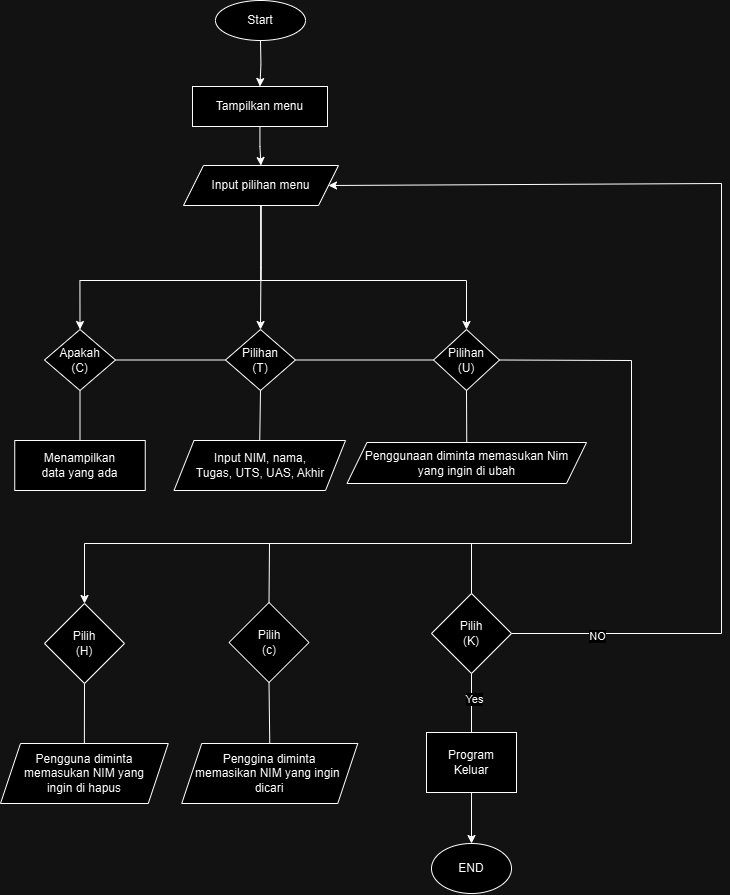

The diagram above was exported from draw.io. Its source (the exported page's mxGraphModel, read from the mxfile embedded in the PNG):
<mxGraphModel dx="1600" dy="756" grid="1" gridSize="10" guides="1" tooltips="1" connect="1" arrows="1" fold="1" page="1" pageScale="1" pageWidth="850" pageHeight="1100" math="0" shadow="0">
  <root>
    <mxCell id="0" />
    <mxCell id="1" parent="0" />
    <mxCell id="qEAt2b7qZhuti_UcQUHW-3" value="" style="edgeStyle=orthogonalEdgeStyle;rounded=0;orthogonalLoop=1;jettySize=auto;html=1;" edge="1" parent="1" target="qEAt2b7qZhuti_UcQUHW-2">
      <mxGeometry relative="1" as="geometry">
        <mxPoint x="309" y="147" as="sourcePoint" />
      </mxGeometry>
    </mxCell>
    <mxCell id="qEAt2b7qZhuti_UcQUHW-1" value="Start" style="ellipse;whiteSpace=wrap;html=1;" vertex="1" parent="1">
      <mxGeometry x="264" y="107" width="90" height="40" as="geometry" />
    </mxCell>
    <mxCell id="qEAt2b7qZhuti_UcQUHW-18" value="" style="edgeStyle=orthogonalEdgeStyle;rounded=0;orthogonalLoop=1;jettySize=auto;html=1;" edge="1" parent="1" source="qEAt2b7qZhuti_UcQUHW-2" target="qEAt2b7qZhuti_UcQUHW-4">
      <mxGeometry relative="1" as="geometry" />
    </mxCell>
    <mxCell id="qEAt2b7qZhuti_UcQUHW-2" value="Tampilkan menu" style="rounded=0;whiteSpace=wrap;html=1;" vertex="1" parent="1">
      <mxGeometry x="241" y="193" width="135" height="40" as="geometry" />
    </mxCell>
    <mxCell id="qEAt2b7qZhuti_UcQUHW-9" value="" style="edgeStyle=orthogonalEdgeStyle;rounded=0;orthogonalLoop=1;jettySize=auto;html=1;" edge="1" parent="1" source="qEAt2b7qZhuti_UcQUHW-4" target="qEAt2b7qZhuti_UcQUHW-7">
      <mxGeometry relative="1" as="geometry" />
    </mxCell>
    <mxCell id="qEAt2b7qZhuti_UcQUHW-11" value="" style="edgeStyle=orthogonalEdgeStyle;rounded=0;orthogonalLoop=1;jettySize=auto;html=1;entryX=0.5;entryY=0;entryDx=0;entryDy=0;" edge="1" parent="1" source="qEAt2b7qZhuti_UcQUHW-4" target="qEAt2b7qZhuti_UcQUHW-10">
      <mxGeometry relative="1" as="geometry">
        <Array as="points">
          <mxPoint x="309" y="387" />
          <mxPoint x="129" y="387" />
        </Array>
      </mxGeometry>
    </mxCell>
    <mxCell id="qEAt2b7qZhuti_UcQUHW-13" value="" style="edgeStyle=orthogonalEdgeStyle;rounded=0;orthogonalLoop=1;jettySize=auto;html=1;entryX=0.5;entryY=0;entryDx=0;entryDy=0;" edge="1" parent="1" source="qEAt2b7qZhuti_UcQUHW-4" target="qEAt2b7qZhuti_UcQUHW-12">
      <mxGeometry relative="1" as="geometry">
        <Array as="points">
          <mxPoint x="309" y="387" />
          <mxPoint x="515" y="387" />
        </Array>
      </mxGeometry>
    </mxCell>
    <mxCell id="qEAt2b7qZhuti_UcQUHW-4" value="Input pilihan menu" style="shape=parallelogram;perimeter=parallelogramPerimeter;whiteSpace=wrap;html=1;fixedSize=1;" vertex="1" parent="1">
      <mxGeometry x="232" y="272" width="155" height="40" as="geometry" />
    </mxCell>
    <mxCell id="qEAt2b7qZhuti_UcQUHW-7" value="Pilihan&lt;div&gt;(T)&lt;/div&gt;" style="rhombus;whiteSpace=wrap;html=1;" vertex="1" parent="1">
      <mxGeometry x="274" y="436" width="70" height="61" as="geometry" />
    </mxCell>
    <mxCell id="qEAt2b7qZhuti_UcQUHW-10" value="Apakah&lt;div&gt;(C)&lt;/div&gt;" style="rhombus;whiteSpace=wrap;html=1;" vertex="1" parent="1">
      <mxGeometry x="93" y="436" width="71" height="61" as="geometry" />
    </mxCell>
    <mxCell id="qEAt2b7qZhuti_UcQUHW-12" value="Pilihan&lt;div&gt;(U)&lt;/div&gt;" style="rhombus;whiteSpace=wrap;html=1;" vertex="1" parent="1">
      <mxGeometry x="482" y="436" width="66" height="61" as="geometry" />
    </mxCell>
    <mxCell id="qEAt2b7qZhuti_UcQUHW-15" value="Menampilkan&lt;div&gt;data yang ada&lt;/div&gt;" style="rounded=0;whiteSpace=wrap;html=1;" vertex="1" parent="1">
      <mxGeometry x="63.25" y="547" width="130.5" height="50" as="geometry" />
    </mxCell>
    <mxCell id="qEAt2b7qZhuti_UcQUHW-16" value="Input NIM, nama,&lt;div&gt;Tugas, UTS, UAS, Akhir&lt;/div&gt;" style="shape=parallelogram;perimeter=parallelogramPerimeter;whiteSpace=wrap;html=1;fixedSize=1;" vertex="1" parent="1">
      <mxGeometry x="222.5" y="547" width="171.5" height="50" as="geometry" />
    </mxCell>
    <mxCell id="qEAt2b7qZhuti_UcQUHW-17" value="Penggunaan diminta memasukan Nim&lt;div&gt;yang ingin di ubah&lt;/div&gt;" style="shape=parallelogram;perimeter=parallelogramPerimeter;whiteSpace=wrap;html=1;fixedSize=1;" vertex="1" parent="1">
      <mxGeometry x="395.5" y="549" width="239.5" height="41" as="geometry" />
    </mxCell>
    <mxCell id="qEAt2b7qZhuti_UcQUHW-22" value="" style="endArrow=none;html=1;rounded=0;exitX=0.5;exitY=1;exitDx=0;exitDy=0;entryX=0.5;entryY=0;entryDx=0;entryDy=0;" edge="1" parent="1" source="qEAt2b7qZhuti_UcQUHW-12" target="qEAt2b7qZhuti_UcQUHW-17">
      <mxGeometry width="50" height="50" relative="1" as="geometry">
        <mxPoint x="420" y="457" as="sourcePoint" />
        <mxPoint x="470" y="407" as="targetPoint" />
      </mxGeometry>
    </mxCell>
    <mxCell id="qEAt2b7qZhuti_UcQUHW-23" value="" style="endArrow=none;html=1;rounded=0;exitX=0.5;exitY=1;exitDx=0;exitDy=0;entryX=0.5;entryY=0;entryDx=0;entryDy=0;" edge="1" parent="1" source="qEAt2b7qZhuti_UcQUHW-7" target="qEAt2b7qZhuti_UcQUHW-16">
      <mxGeometry width="50" height="50" relative="1" as="geometry">
        <mxPoint x="420" y="457" as="sourcePoint" />
        <mxPoint x="470" y="407" as="targetPoint" />
      </mxGeometry>
    </mxCell>
    <mxCell id="qEAt2b7qZhuti_UcQUHW-24" value="" style="endArrow=none;html=1;rounded=0;exitX=0.5;exitY=1;exitDx=0;exitDy=0;entryX=0.5;entryY=0;entryDx=0;entryDy=0;" edge="1" parent="1" source="qEAt2b7qZhuti_UcQUHW-10" target="qEAt2b7qZhuti_UcQUHW-15">
      <mxGeometry width="50" height="50" relative="1" as="geometry">
        <mxPoint x="420" y="457" as="sourcePoint" />
        <mxPoint x="470" y="407" as="targetPoint" />
      </mxGeometry>
    </mxCell>
    <mxCell id="qEAt2b7qZhuti_UcQUHW-25" value="" style="endArrow=none;html=1;rounded=0;exitX=1;exitY=0.5;exitDx=0;exitDy=0;entryX=0;entryY=0.5;entryDx=0;entryDy=0;" edge="1" parent="1" source="qEAt2b7qZhuti_UcQUHW-10" target="qEAt2b7qZhuti_UcQUHW-7">
      <mxGeometry width="50" height="50" relative="1" as="geometry">
        <mxPoint x="420" y="457" as="sourcePoint" />
        <mxPoint x="470" y="407" as="targetPoint" />
      </mxGeometry>
    </mxCell>
    <mxCell id="qEAt2b7qZhuti_UcQUHW-26" value="" style="endArrow=none;html=1;rounded=0;exitX=1;exitY=0.5;exitDx=0;exitDy=0;entryX=0;entryY=0.5;entryDx=0;entryDy=0;" edge="1" parent="1" source="qEAt2b7qZhuti_UcQUHW-7" target="qEAt2b7qZhuti_UcQUHW-12">
      <mxGeometry width="50" height="50" relative="1" as="geometry">
        <mxPoint x="420" y="457" as="sourcePoint" />
        <mxPoint x="470" y="407" as="targetPoint" />
      </mxGeometry>
    </mxCell>
    <mxCell id="qEAt2b7qZhuti_UcQUHW-27" value="Pilih&lt;div&gt;(K)&lt;/div&gt;" style="rhombus;whiteSpace=wrap;html=1;" vertex="1" parent="1">
      <mxGeometry x="480" y="700" width="80" height="80" as="geometry" />
    </mxCell>
    <mxCell id="qEAt2b7qZhuti_UcQUHW-28" value="Pilih&lt;div&gt;(c)&lt;/div&gt;" style="rhombus;whiteSpace=wrap;html=1;" vertex="1" parent="1">
      <mxGeometry x="277.5" y="709" width="80" height="80" as="geometry" />
    </mxCell>
    <mxCell id="qEAt2b7qZhuti_UcQUHW-29" value="Pilih&lt;div&gt;(H)&lt;/div&gt;" style="rhombus;whiteSpace=wrap;html=1;" vertex="1" parent="1">
      <mxGeometry x="93" y="710" width="80" height="80" as="geometry" />
    </mxCell>
    <mxCell id="qEAt2b7qZhuti_UcQUHW-31" value="" style="endArrow=classic;html=1;rounded=0;entryX=0.5;entryY=0;entryDx=0;entryDy=0;exitX=1;exitY=0.5;exitDx=0;exitDy=0;" edge="1" parent="1" source="qEAt2b7qZhuti_UcQUHW-12" target="qEAt2b7qZhuti_UcQUHW-29">
      <mxGeometry width="50" height="50" relative="1" as="geometry">
        <mxPoint x="300" y="650" as="sourcePoint" />
        <mxPoint x="420" y="550" as="targetPoint" />
        <Array as="points">
          <mxPoint x="680" y="467" />
          <mxPoint x="680" y="650" />
          <mxPoint x="133" y="650" />
        </Array>
      </mxGeometry>
    </mxCell>
    <mxCell id="qEAt2b7qZhuti_UcQUHW-32" value="" style="endArrow=none;html=1;rounded=0;exitX=0.5;exitY=0;exitDx=0;exitDy=0;" edge="1" parent="1" source="qEAt2b7qZhuti_UcQUHW-28">
      <mxGeometry width="50" height="50" relative="1" as="geometry">
        <mxPoint x="370" y="600" as="sourcePoint" />
        <mxPoint x="318" y="650" as="targetPoint" />
      </mxGeometry>
    </mxCell>
    <mxCell id="qEAt2b7qZhuti_UcQUHW-33" value="" style="endArrow=none;html=1;rounded=0;exitX=0.5;exitY=0;exitDx=0;exitDy=0;" edge="1" parent="1" source="qEAt2b7qZhuti_UcQUHW-27">
      <mxGeometry width="50" height="50" relative="1" as="geometry">
        <mxPoint x="370" y="600" as="sourcePoint" />
        <mxPoint x="520" y="650" as="targetPoint" />
      </mxGeometry>
    </mxCell>
    <mxCell id="qEAt2b7qZhuti_UcQUHW-34" value="" style="endArrow=classic;html=1;rounded=0;exitX=1;exitY=0.5;exitDx=0;exitDy=0;entryX=1;entryY=0.5;entryDx=0;entryDy=0;" edge="1" parent="1" source="qEAt2b7qZhuti_UcQUHW-27" target="qEAt2b7qZhuti_UcQUHW-4">
      <mxGeometry width="50" height="50" relative="1" as="geometry">
        <mxPoint x="370" y="600" as="sourcePoint" />
        <mxPoint x="770" y="740" as="targetPoint" />
        <Array as="points">
          <mxPoint x="770" y="740" />
          <mxPoint x="770" y="290" />
        </Array>
      </mxGeometry>
    </mxCell>
    <mxCell id="qEAt2b7qZhuti_UcQUHW-35" value="NO" style="edgeLabel;html=1;align=center;verticalAlign=middle;resizable=0;points=[];" vertex="1" connectable="0" parent="qEAt2b7qZhuti_UcQUHW-34">
      <mxGeometry x="-0.8364" y="-2" relative="1" as="geometry">
        <mxPoint as="offset" />
      </mxGeometry>
    </mxCell>
    <mxCell id="qEAt2b7qZhuti_UcQUHW-38" value="Program&lt;div&gt;Keluar&lt;/div&gt;" style="rounded=0;whiteSpace=wrap;html=1;" vertex="1" parent="1">
      <mxGeometry x="475" y="839" width="90" height="60" as="geometry" />
    </mxCell>
    <mxCell id="qEAt2b7qZhuti_UcQUHW-39" value="" style="endArrow=none;html=1;rounded=0;exitX=0.5;exitY=1;exitDx=0;exitDy=0;entryX=0.5;entryY=0;entryDx=0;entryDy=0;" edge="1" parent="1" source="qEAt2b7qZhuti_UcQUHW-27" target="qEAt2b7qZhuti_UcQUHW-38">
      <mxGeometry width="50" height="50" relative="1" as="geometry">
        <mxPoint x="370" y="760" as="sourcePoint" />
        <mxPoint x="420" y="710" as="targetPoint" />
      </mxGeometry>
    </mxCell>
    <mxCell id="qEAt2b7qZhuti_UcQUHW-40" value="Yes" style="edgeLabel;html=1;align=center;verticalAlign=middle;resizable=0;points=[];" vertex="1" connectable="0" parent="qEAt2b7qZhuti_UcQUHW-39">
      <mxGeometry x="-0.1186" y="2" relative="1" as="geometry">
        <mxPoint as="offset" />
      </mxGeometry>
    </mxCell>
    <mxCell id="qEAt2b7qZhuti_UcQUHW-41" value="" style="endArrow=classic;html=1;rounded=0;exitX=0.5;exitY=1;exitDx=0;exitDy=0;" edge="1" parent="1" source="qEAt2b7qZhuti_UcQUHW-38" target="qEAt2b7qZhuti_UcQUHW-42">
      <mxGeometry width="50" height="50" relative="1" as="geometry">
        <mxPoint x="370" y="760" as="sourcePoint" />
        <mxPoint x="520" y="970" as="targetPoint" />
      </mxGeometry>
    </mxCell>
    <mxCell id="qEAt2b7qZhuti_UcQUHW-42" value="END" style="ellipse;whiteSpace=wrap;html=1;" vertex="1" parent="1">
      <mxGeometry x="480" y="950" width="80" height="50" as="geometry" />
    </mxCell>
    <mxCell id="qEAt2b7qZhuti_UcQUHW-43" value="Penggina diminta&lt;div&gt;memasikan NIM yang ingin&amp;nbsp;&lt;/div&gt;&lt;div&gt;dicari&lt;/div&gt;" style="shape=parallelogram;perimeter=parallelogramPerimeter;whiteSpace=wrap;html=1;fixedSize=1;" vertex="1" parent="1">
      <mxGeometry x="230.25" y="850" width="176" height="60" as="geometry" />
    </mxCell>
    <mxCell id="qEAt2b7qZhuti_UcQUHW-44" value="Pengguna diminta&lt;div&gt;memasukan NIM yang&lt;/div&gt;&lt;div&gt;ingin di hapus&lt;/div&gt;" style="shape=parallelogram;perimeter=parallelogramPerimeter;whiteSpace=wrap;html=1;fixedSize=1;" vertex="1" parent="1">
      <mxGeometry x="49" y="850" width="167.75" height="60" as="geometry" />
    </mxCell>
    <mxCell id="qEAt2b7qZhuti_UcQUHW-45" value="" style="endArrow=none;html=1;rounded=0;exitX=0.5;exitY=1;exitDx=0;exitDy=0;entryX=0.5;entryY=0;entryDx=0;entryDy=0;" edge="1" parent="1" source="qEAt2b7qZhuti_UcQUHW-28" target="qEAt2b7qZhuti_UcQUHW-43">
      <mxGeometry width="50" height="50" relative="1" as="geometry">
        <mxPoint x="370" y="920" as="sourcePoint" />
        <mxPoint x="420" y="870" as="targetPoint" />
      </mxGeometry>
    </mxCell>
    <mxCell id="qEAt2b7qZhuti_UcQUHW-46" value="" style="endArrow=none;html=1;rounded=0;exitX=0.5;exitY=1;exitDx=0;exitDy=0;entryX=0.5;entryY=0;entryDx=0;entryDy=0;" edge="1" parent="1" source="qEAt2b7qZhuti_UcQUHW-29" target="qEAt2b7qZhuti_UcQUHW-44">
      <mxGeometry width="50" height="50" relative="1" as="geometry">
        <mxPoint x="370" y="920" as="sourcePoint" />
        <mxPoint x="420" y="870" as="targetPoint" />
      </mxGeometry>
    </mxCell>
  </root>
</mxGraphModel>